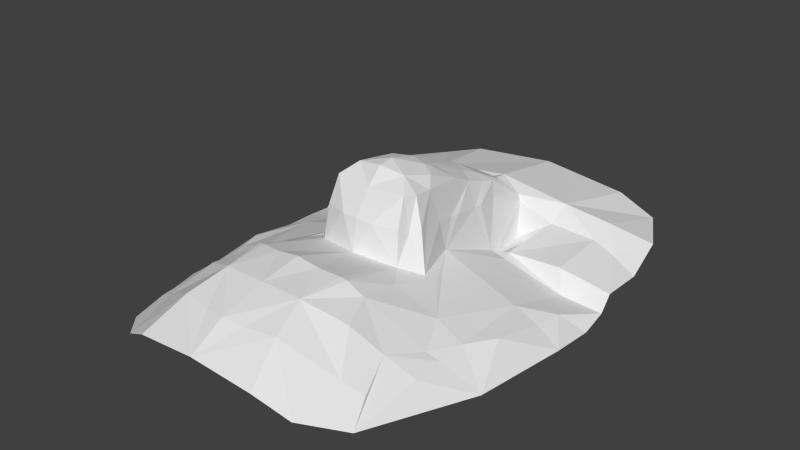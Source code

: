 # Source: head.blend  (saved by Blender 2.64.0; exported with 4.5.12 LTS)
import bpy
from mathutils import Matrix  # noqa: F401  (used for matrix-valued properties, if any)

bpy.ops.wm.read_factory_settings(use_empty=True)
scene = bpy.context.scene
scene.name = 'Scene'

# ---- collections
col_collection_1 = bpy.data.collections.new('Collection 1'); scene.collection.children.link(col_collection_1)
col_collection_2 = bpy.data.collections.new('Collection 2'); scene.collection.children.link(col_collection_2)
col_collection_3 = bpy.data.collections.new('Collection 3'); scene.collection.children.link(col_collection_3)
col_collection_4 = bpy.data.collections.new('Collection 4'); scene.collection.children.link(col_collection_4)
col_collection_5 = bpy.data.collections.new('Collection 5'); scene.collection.children.link(col_collection_5)
col_collection_6 = bpy.data.collections.new('Collection 6'); scene.collection.children.link(col_collection_6)
col_collection_7 = bpy.data.collections.new('Collection 7'); scene.collection.children.link(col_collection_7)
col_collection_8 = bpy.data.collections.new('Collection 8'); scene.collection.children.link(col_collection_8)
col_collection_9 = bpy.data.collections.new('Collection 9'); scene.collection.children.link(col_collection_9)
col_collection_10 = bpy.data.collections.new('Collection 10'); scene.collection.children.link(col_collection_10)
col_collection_11 = bpy.data.collections.new('Collection 11'); scene.collection.children.link(col_collection_11)
col_collection_12 = bpy.data.collections.new('Collection 12'); scene.collection.children.link(col_collection_12)
col_collection_13 = bpy.data.collections.new('Collection 13'); scene.collection.children.link(col_collection_13)
col_collection_14 = bpy.data.collections.new('Collection 14'); scene.collection.children.link(col_collection_14)
col_collection_15 = bpy.data.collections.new('Collection 15'); scene.collection.children.link(col_collection_15)
col_collection_16 = bpy.data.collections.new('Collection 16'); scene.collection.children.link(col_collection_16)
col_collection_17 = bpy.data.collections.new('Collection 17'); scene.collection.children.link(col_collection_17)
col_collection_18 = bpy.data.collections.new('Collection 18'); scene.collection.children.link(col_collection_18)
col_collection_19 = bpy.data.collections.new('Collection 19'); scene.collection.children.link(col_collection_19)
col_collection_20 = bpy.data.collections.new('Collection 20'); scene.collection.children.link(col_collection_20)

# ---- world
world_world = bpy.data.worlds.new('World'); scene.world = world_world
world_world.color = (0.05088, 0.05088, 0.05088)
world_world.use_sun_shadow = False
world_world.sun_shadow_jitter_overblur = 0.0
world_world.cycles.sampling_method = 'MANUAL'
world_world.cycles.sample_map_resolution = 256

# ---- meshes
me_head_001 = bpy.data.meshes.new('head.001')
me_head_001.from_pydata([(-1.335, 0.2895, -1.034), (-0.0005803, 2.188, -0.688), (-0.3306, -0.1824, -0.5638), (-0.2204, 1.413, -0.6374), (-0.007551, 0.1596, 0.02782), (-0.3231, 0.3605, -0.6548), (-0.6933, 2.177, -0.7602), (-1.018, 2.125, -0.8635), (-0.231, 0.5854, -0.2067), (-0.00968, 0.03656, 0.01544), (-0.001666, -0.2511, -0.5317), (-0.3197, -1.08, -0.3961), (-0.7861, -0.326, -0.7101), (-0.464, -0.04836, -0.6321), (-0.2928, 0.2144, -0.1458), (-0.141, 0.3365, -0.0378), (-0.002943, -1.694, -0.6353), (-1.264, 1.662, -0.823), (-0.000827, 0.3959, -0.03779), (-0.9679, 0.2916, -0.8302), (0.001794, 1.214, -0.4386), (-0.1972, 0.05756, -0.01355), (-1.014, -0.8146, -0.822), (-0.8137, -0.8806, -0.6914), (-0.9232, 1.389, -0.7945), (-1.014, -0.3508, -0.7983), (-1.259, -0.4777, -1.005), (-0.5846, 1.521, -0.6512), (0.001515, 1.425, -0.5664), (-0.2871, -0.06157, -0.09545), (-0.01148, -0.08634, -0.1048), (-0.002263, -1.088, -0.388), (-0.4866, -1.673, -0.6886), (-0.986, -1.353, -0.9122), (-0.7293, -1.591, -0.8209), (-0.9388, 1.572, -0.7203), (-0.2128, 0.7652, -0.295), (-1.306, 1.324, -0.9349), (-0.121, 0.8192, -0.2621), (-1.002, 0.8344, -0.9877), (-0.3129, 0.9338, -0.8959), (0.0007715, 0.8948, -0.2578), (-0.5003, 0.8957, -0.8362), (-0.135, 0.9739, -0.3281), (-0.9279, 0.9123, -0.8199), (-1.305, 0.982, -0.9276), (-0.3199, 0.9979, -0.9541), (-1.329, 0.6467, -1.071), (-0.4724, -0.3712, -0.5602), (-0.5003, -0.7032, -0.4863), (-0.5243, 0.8061, -0.8466), (-0.2091, 0.9461, -0.3641), (-1.175, 0.5144, -0.9256), (-0.1591, 1.238, -0.4702), (-0.5559, 1.377, -0.7741), (-1.101, 1.362, -0.8498), (-0.9161, -0.6014, -0.7689), (-0.3174, 0.0347, -0.1158), (-1.311, 0.8757, -1.035), (-0.5115, -0.1478, -0.6231), (-0.5335, -0.001933, -0.6616), (-0.277, 1.347, -0.9678), (-0.1774, -0.7667, -0.3671), (-0.001967, -0.7676, -0.3428), (-0.39, -0.7337, -0.3959), (-0.7978, -0.6327, -0.6921), (-0.3383, -0.7414, -0.3835), (-1.013, -0.5725, -0.8165), (-0.9122, -1.163, -0.7955), (-0.3954, -1.363, -0.4966), (-0.165, -1.406, -0.5017), (-0.7685, -1.215, -0.7195), (-0.002644, -1.427, -0.4862), (-0.2407, 0.2818, -0.07232), (-0.3258, 0.2812, -0.3951), (-0.3663, 0.08815, -0.3449), (-0.25, 1.393, -0.6834), (-0.2681, 0.8477, -0.5048), (-0.2234, 1.069, -0.5288), (-0.3018, 0.441, -0.437), (-0.2998, 0.5353, -0.4446), (-0.3105, -0.1423, -0.301), (-0.396, -0.00408, -0.3233), (-0.3317, -0.05444, -0.3462), (-0.2685, 0.7722, -0.5006), (-0.006252, -0.2108, -0.2928), (-0.123, -0.2029, -0.2936), (-1.117, -0.1075, -0.8318), (-0.6102, -0.9629, -0.5251), (-1.154, 0.294, -0.9115), (-0.1071, 0.4834, -0.09354), (-0.1707, 0.4, -0.077), (-0.2118, 1.068, -0.4039), (-0.1934, 1.197, -0.4456), (0.00206, 1.528, -0.5748), (-0.4026, 1.263, -0.9348)], [], [(83, 29, 57, 82), (81, 86, 29), (15, 21, 4), (21, 30, 9), (56, 25, 12, 65), (24, 54, 27), (28, 3, 53), (66, 11, 62), (70, 16, 72), (15, 18, 90), (21, 29, 30), (19, 89, 87), (59, 13, 5, 60), (5, 19, 12, 60), (25, 19, 87), (49, 48, 12), (27, 35, 24), (16, 70, 69, 32), (15, 73, 21), (7, 27, 6), (15, 91, 73), (48, 2, 13), (88, 11, 49), (85, 30, 29, 86), (22, 67, 26), (23, 56, 67, 22), (4, 21, 9), (25, 19, 12), (34, 71, 68, 33), (69, 71, 34, 32), (1, 6, 27), (36, 80, 79, 8), (81, 29, 83), (35, 27, 7), (41, 90, 18), (82, 57, 14, 75), (8, 79, 74, 14), (18, 15, 4), (14, 74, 75), (62, 11, 31, 63), (33, 68, 23, 22), (33, 22, 26), (17, 35, 7), (17, 55, 35), (8, 38, 36), (92, 51, 43), (51, 77, 84, 36), (42, 40, 46), (45, 39, 44), (24, 42, 54), (39, 52, 19), (37, 55, 17), (39, 42, 44), (39, 5, 19), (39, 42, 50), (45, 58, 39), (20, 93, 43), (43, 38, 41), (12, 59, 60), (45, 44, 24, 55), (42, 24, 44), (3, 76, 78), (13, 59, 48), (49, 11, 64), (66, 64, 11), (50, 40, 42), (5, 39, 50), (53, 93, 20), (92, 77, 51), (47, 0, 52), (19, 52, 89), (20, 28, 53), (54, 3, 27), (61, 76, 3, 54), (55, 24, 35), (37, 45, 55), (29, 21, 57), (57, 21, 14), (58, 47, 52, 39), (59, 12, 48), (93, 92, 43), (42, 46, 95), (95, 46, 61), (80, 36, 84), (40, 50, 5), (48, 49, 64), (2, 48, 64, 66), (2, 66, 62, 10), (65, 49, 12), (67, 25, 26), (56, 25, 67), (23, 56, 65), (10, 62, 63), (11, 88, 71, 69), (11, 70, 72, 31), (71, 23, 68), (70, 11, 69), (73, 14, 21), (8, 14, 73), (80, 5, 79), (2, 81, 83, 13), (78, 46, 40, 77), (13, 83, 82), (77, 40, 84), (79, 5, 74), (13, 82, 75), (74, 5, 13, 75), (5, 80, 84, 40), (76, 61, 46, 78), (2, 10, 86, 81), (10, 85, 86), (0, 26, 87), (26, 25, 87), (23, 88, 49, 65), (88, 23, 71), (89, 0, 87), (52, 0, 89), (91, 15, 90), (38, 8, 90, 41), (8, 91, 90), (91, 8, 73), (78, 77, 92), (93, 53, 3), (93, 3, 92), (3, 78, 92), (43, 41, 20), (43, 51, 38), (38, 51, 36), (27, 3, 94), (28, 94, 3), (94, 1, 27), (54, 42, 95), (54, 95, 61)])
me_head_001.use_remesh_preserve_volume = False
me_head_001.use_remesh_preserve_attributes = False
me_head_001.use_mirror_vertex_groups = False
me_head_001.update()

# ---- objects
ob_head = bpy.data.objects.new('head', me_head_001)

# ---- transforms, parenting, visibility, modifiers, constraints
ob_head.location = (0.0, 0.0, 0.0)
ob_head.lineart.crease_threshold = 0.0
_m = ob_head.modifiers.new('Mirror', 'MIRROR')
_m.merge_threshold = 0.1

# ---- collection membership
col_collection_1.objects.link(ob_head)
col_collection_2.objects.link(ob_head)
col_collection_3.objects.link(ob_head)
col_collection_4.objects.link(ob_head)
col_collection_5.objects.link(ob_head)
col_collection_6.objects.link(ob_head)
col_collection_7.objects.link(ob_head)
col_collection_8.objects.link(ob_head)
col_collection_9.objects.link(ob_head)
col_collection_10.objects.link(ob_head)
col_collection_11.objects.link(ob_head)
col_collection_12.objects.link(ob_head)
col_collection_13.objects.link(ob_head)
col_collection_14.objects.link(ob_head)
col_collection_15.objects.link(ob_head)
col_collection_16.objects.link(ob_head)
col_collection_17.objects.link(ob_head)
col_collection_18.objects.link(ob_head)
col_collection_19.objects.link(ob_head)
col_collection_20.objects.link(ob_head)

# ---- scene / render settings (as saved in the file)
scene.frame_start = 1; scene.frame_end = 250; scene.frame_set(0)
scene.render.engine = 'BLENDER_EEVEE_NEXT'
scene.render.image_settings.color_mode = 'RGB'
scene.render.image_settings.compression = 90
scene.render.resolution_percentage = 50
scene.render.dither_intensity = 0.0
scene.render.bake_margin = 2
scene.render.bake_bias = 0.0
scene.cycles.use_denoising = False
scene.cycles.samples = 10
scene.cycles.sampling_pattern = 'TABULATED_SOBOL'
scene.cycles.light_sampling_threshold = 0.0
scene.cycles.use_adaptive_sampling = False
scene.cycles.use_light_tree = False
scene.cycles.blur_glossy = 0.0
scene.cycles.volume_bounces = 1
scene.cycles.pixel_filter_type = 'GAUSSIAN'
scene.cycles.sample_clamp_indirect = 0.0
scene.view_settings.view_transform = 'Standard'
bpy.context.view_layer.update()

# ---- added for rendering (the .blend has no active camera and no usable light): camera, sun
cam_auto = bpy.data.cameras.new('AutoCamera')
cam_auto.lens = 50.0
cam_auto.sensor_width = 36.0
cam_auto.clip_end = 1000.0
ob_auto_camera = bpy.data.objects.new('AutoCamera', cam_auto)
scene.collection.objects.link(ob_auto_camera)
ob_auto_camera.location = (4.47666, -5.12512, 3.05978)
ob_auto_camera.rotation_euler = (1.09748, -7.21219e-08, 0.694738)
scene.camera = ob_auto_camera
light_auto_sun = bpy.data.lights.new('AutoSun', 'SUN')
light_auto_sun.energy = 3.0
light_auto_sun.angle = 0.0523599
ob_auto_sun = bpy.data.objects.new('AutoSun', light_auto_sun)
scene.collection.objects.link(ob_auto_sun)
ob_auto_sun.rotation_euler = (0.872665, 0.174533, 0.523599)
bpy.context.view_layer.update()
